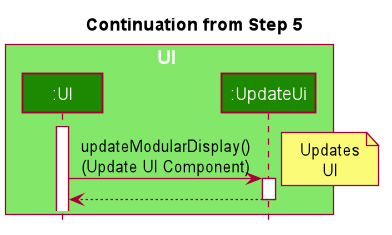

The diagram above was rendered by PlantUML. Its source (embedded in the PNG):
@startuml











skinparam BackgroundColor #FFFFFFF

skinparam Shadowing false

skinparam Class {
    FontColor #FFFFFF
    BorderThickness 1
    BorderColor #FFFFFF
    StereotypeFontColor #FFFFFF
    FontName Arial
}

skinparam Actor {
    BorderColor #000000
    Color #000000
    FontName Arial
}

skinparam Sequence {
    MessageAlign center
    BoxFontSize 15
    BoxPadding 0
    BoxFontColor #FFFFFF
    FontName Arial
}

skinparam Participant {
    FontColor #FFFFFFF
    Padding 20
}

skinparam MinClassWidth 50
skinparam ParticipantPadding 10
skinparam Shadowing false
skinparam DefaultTextAlignment center
skinparam packageStyle Rectangle

hide footbox
hide members
hide circle

title Continuation from Step 5

box UI #83E769
participant ":UI" as UI #1D8900
participant ":UpdateUi" as UpdateUI #1D8900
end box

activate UI
UI -> UpdateUI : updateModularDisplay()\n(Update UI Component)
activate UpdateUI

note right: Updates\nUI
UpdateUI --> UI
deactivate UpdateUI



@enduml